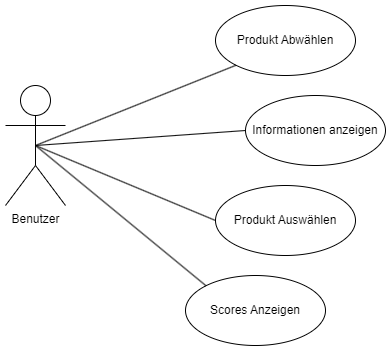

The diagram above was exported from draw.io. Its source (the exported page's mxGraphModel, read from the mxfile embedded in the PNG):
<mxGraphModel dx="1050" dy="557" grid="1" gridSize="10" guides="1" tooltips="1" connect="1" arrows="1" fold="1" page="1" pageScale="1" pageWidth="827" pageHeight="1169" math="0" shadow="0">
  <root>
    <mxCell id="0" />
    <mxCell id="1" parent="0" />
    <mxCell id="gEa0B9AiSsyNcpvKk_ao-1" value="Benutzer" style="shape=umlActor;verticalLabelPosition=bottom;verticalAlign=top;html=1;" parent="1" vertex="1">
      <mxGeometry x="90" y="160" width="60" height="120" as="geometry" />
    </mxCell>
    <mxCell id="gEa0B9AiSsyNcpvKk_ao-5" value="Produkt Auswählen" style="ellipse;whiteSpace=wrap;html=1;" parent="1" vertex="1">
      <mxGeometry x="300" y="260" width="140" height="70" as="geometry" />
    </mxCell>
    <mxCell id="gEa0B9AiSsyNcpvKk_ao-6" value="Produkt Abwählen" style="ellipse;whiteSpace=wrap;html=1;" parent="1" vertex="1">
      <mxGeometry x="300" y="80" width="140" height="70" as="geometry" />
    </mxCell>
    <mxCell id="gEa0B9AiSsyNcpvKk_ao-8" value="Scores Anzeigen" style="ellipse;whiteSpace=wrap;html=1;" parent="1" vertex="1">
      <mxGeometry x="270" y="350" width="140" height="70" as="geometry" />
    </mxCell>
    <mxCell id="gEa0B9AiSsyNcpvKk_ao-9" value="Informationen anzeigen" style="ellipse;whiteSpace=wrap;html=1;" parent="1" vertex="1">
      <mxGeometry x="330" y="170" width="140" height="70" as="geometry" />
    </mxCell>
    <mxCell id="gEa0B9AiSsyNcpvKk_ao-25" value="" style="endArrow=none;html=1;rounded=0;entryX=0;entryY=1;entryDx=0;entryDy=0;exitX=0.5;exitY=0.5;exitDx=0;exitDy=0;exitPerimeter=0;" parent="1" source="gEa0B9AiSsyNcpvKk_ao-1" target="gEa0B9AiSsyNcpvKk_ao-6" edge="1">
      <mxGeometry width="50" height="50" relative="1" as="geometry">
        <mxPoint y="300" as="sourcePoint" />
        <mxPoint x="50" y="250" as="targetPoint" />
      </mxGeometry>
    </mxCell>
    <mxCell id="gEa0B9AiSsyNcpvKk_ao-26" value="" style="endArrow=none;html=1;rounded=0;entryX=0;entryY=0.5;entryDx=0;entryDy=0;exitX=0.5;exitY=0.5;exitDx=0;exitDy=0;exitPerimeter=0;" parent="1" source="gEa0B9AiSsyNcpvKk_ao-1" target="gEa0B9AiSsyNcpvKk_ao-9" edge="1">
      <mxGeometry width="50" height="50" relative="1" as="geometry">
        <mxPoint x="130" y="230" as="sourcePoint" />
        <mxPoint x="251" y="150" as="targetPoint" />
      </mxGeometry>
    </mxCell>
    <mxCell id="gEa0B9AiSsyNcpvKk_ao-27" value="" style="endArrow=none;html=1;rounded=0;entryX=0;entryY=0.5;entryDx=0;entryDy=0;exitX=0.5;exitY=0.5;exitDx=0;exitDy=0;exitPerimeter=0;" parent="1" source="gEa0B9AiSsyNcpvKk_ao-1" target="gEa0B9AiSsyNcpvKk_ao-5" edge="1">
      <mxGeometry width="50" height="50" relative="1" as="geometry">
        <mxPoint x="140" y="240" as="sourcePoint" />
        <mxPoint x="261" y="160" as="targetPoint" />
      </mxGeometry>
    </mxCell>
    <mxCell id="gEa0B9AiSsyNcpvKk_ao-28" value="" style="endArrow=none;html=1;rounded=0;entryX=0;entryY=0;entryDx=0;entryDy=0;exitX=0.5;exitY=0.5;exitDx=0;exitDy=0;exitPerimeter=0;" parent="1" source="gEa0B9AiSsyNcpvKk_ao-1" target="gEa0B9AiSsyNcpvKk_ao-8" edge="1">
      <mxGeometry width="50" height="50" relative="1" as="geometry">
        <mxPoint x="150" y="250" as="sourcePoint" />
        <mxPoint x="271" y="170" as="targetPoint" />
      </mxGeometry>
    </mxCell>
  </root>
</mxGraphModel>